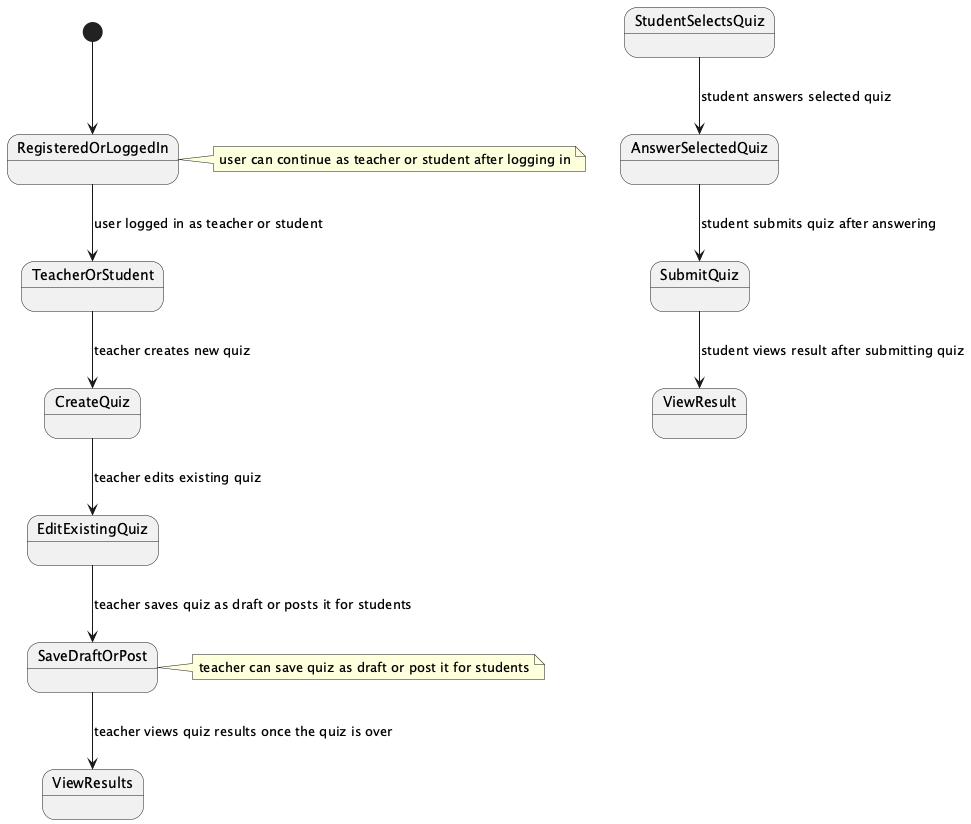

The diagram above was rendered by PlantUML. Its source (embedded in the PNG):
@startuml
[*] --> RegisteredOrLoggedIn
RegisteredOrLoggedIn --> TeacherOrStudent : user logged in as teacher or student
note right of RegisteredOrLoggedIn: user can continue as teacher or student after logging in
TeacherOrStudent --> CreateQuiz : teacher creates new quiz
CreateQuiz --> EditExistingQuiz : teacher edits existing quiz
EditExistingQuiz --> SaveDraftOrPost : teacher saves quiz as draft or posts it for students
SaveDraftOrPost --> ViewResults : teacher views quiz results once the quiz is over
note right of SaveDraftOrPost: teacher can save quiz as draft or post it for students
StudentSelectsQuiz --> AnswerSelectedQuiz : student answers selected quiz
AnswerSelectedQuiz --> SubmitQuiz : student submits quiz after answering
SubmitQuiz --> ViewResult : student views result after submitting quiz
@enduml